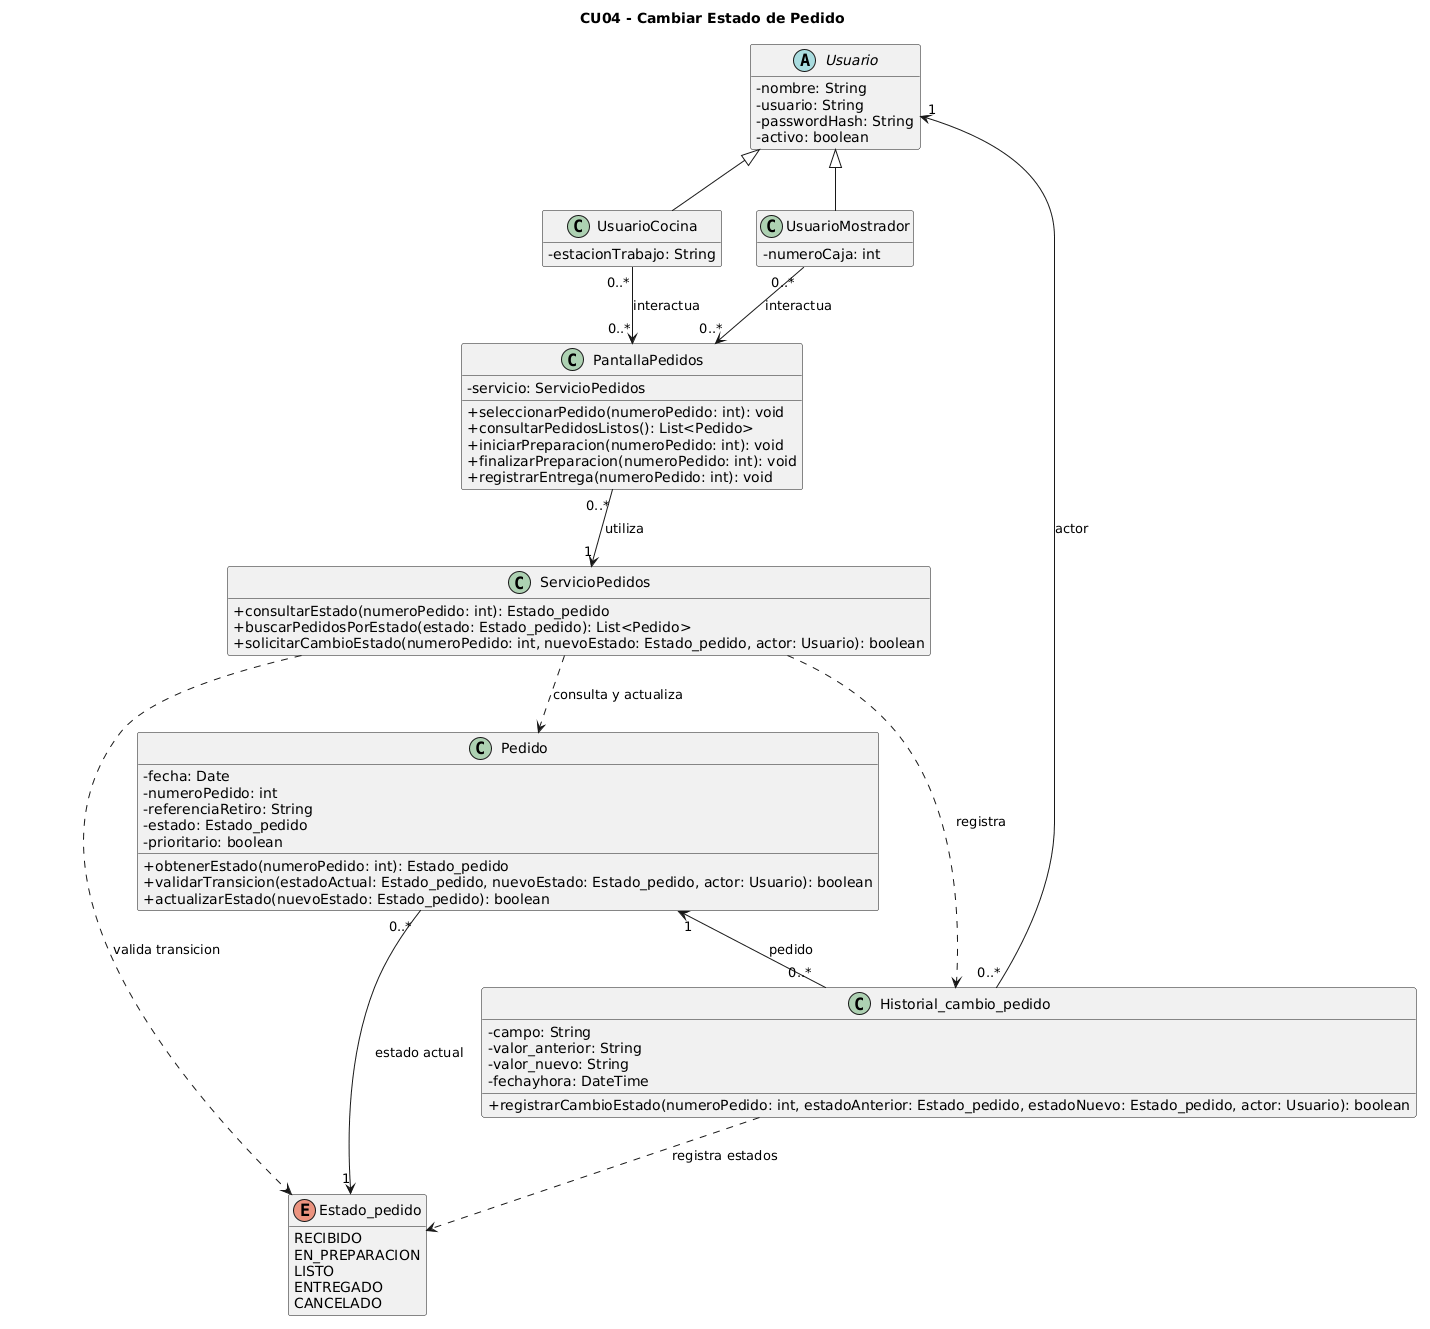

The diagram above was rendered by PlantUML. Its source (embedded in the PNG):
@startuml
title CU04 - Cambiar Estado de Pedido
skinparam classAttributeIconSize 0
hide empty members

abstract class Usuario {
  - nombre: String
  - usuario: String
  - passwordHash: String
  - activo: boolean
}

class UsuarioCocina {
  - estacionTrabajo: String
}

class UsuarioMostrador {
  - numeroCaja: int
}

class PantallaPedidos {
  - servicio: ServicioPedidos
  + seleccionarPedido(numeroPedido: int): void
  + consultarPedidosListos(): List<Pedido>
  + iniciarPreparacion(numeroPedido: int): void
  + finalizarPreparacion(numeroPedido: int): void
  + registrarEntrega(numeroPedido: int): void
}

class ServicioPedidos {
  + consultarEstado(numeroPedido: int): Estado_pedido
  + buscarPedidosPorEstado(estado: Estado_pedido): List<Pedido>
  + solicitarCambioEstado(numeroPedido: int, nuevoEstado: Estado_pedido, actor: Usuario): boolean
}

class Pedido {
  - fecha: Date
  - numeroPedido: int
  - referenciaRetiro: String
  - estado: Estado_pedido
  - prioritario: boolean
  + obtenerEstado(numeroPedido: int): Estado_pedido
  + validarTransicion(estadoActual: Estado_pedido, nuevoEstado: Estado_pedido, actor: Usuario): boolean
  + actualizarEstado(nuevoEstado: Estado_pedido): boolean
}

class Historial_cambio_pedido {
  - campo: String
  - valor_anterior: String
  - valor_nuevo: String
  - fechayhora: DateTime
  + registrarCambioEstado(numeroPedido: int, estadoAnterior: Estado_pedido, estadoNuevo: Estado_pedido, actor: Usuario): boolean
}

enum Estado_pedido {
  RECIBIDO
  EN_PREPARACION
  LISTO
  ENTREGADO
  CANCELADO
}

Usuario <|-- UsuarioCocina
Usuario <|-- UsuarioMostrador

UsuarioCocina "0..*" --> "0..*" PantallaPedidos : interactua
UsuarioMostrador "0..*" --> "0..*" PantallaPedidos : interactua

PantallaPedidos "0..*" --> "1" ServicioPedidos : utiliza
ServicioPedidos ..> Pedido : consulta y actualiza
ServicioPedidos ..> Historial_cambio_pedido : registra

Pedido "0..*" --> "1" Estado_pedido : estado actual
Pedido "1" <-- "0..*" Historial_cambio_pedido : pedido
Historial_cambio_pedido "0..*" --> "1" Usuario : actor

ServicioPedidos ..> Estado_pedido : valida transicion
Historial_cambio_pedido ..> Estado_pedido : registra estados
@enduml